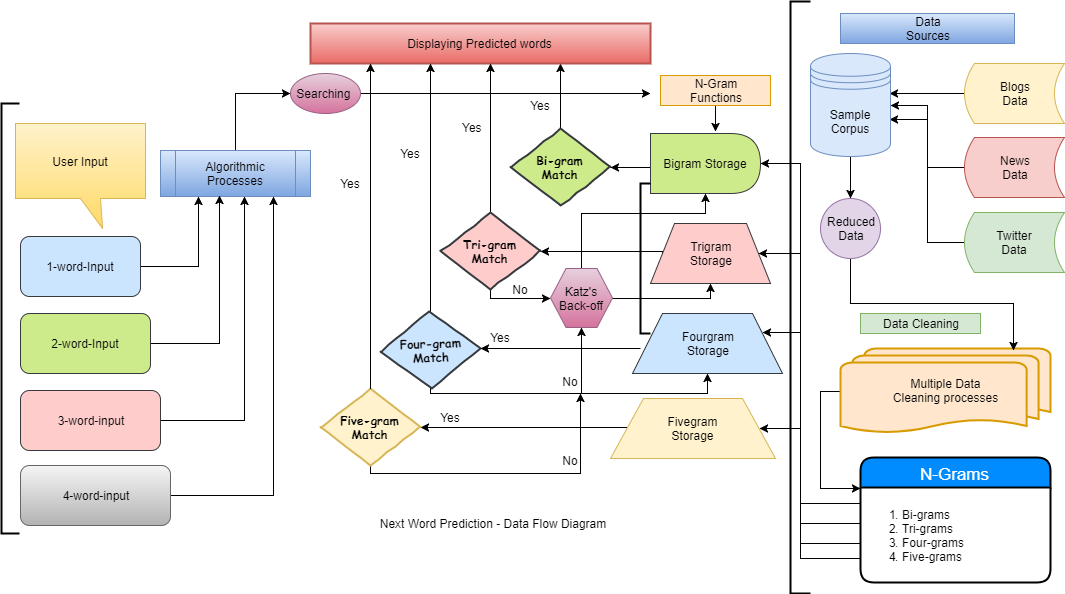

The diagram above was exported from draw.io. Its source (the exported page's mxGraphModel, read from the mxfile embedded in the PNG):
<mxGraphModel dx="1426" dy="769" grid="1" gridSize="10" guides="1" tooltips="1" connect="1" arrows="1" fold="1" page="0" pageScale="1" pageWidth="1100" pageHeight="850" background="#ffffff" math="0" shadow="0">
  <root>
    <mxCell id="0" />
    <mxCell id="1" parent="0" />
    <mxCell id="3" value="User Input" style="shape=callout;whiteSpace=wrap;html=1;perimeter=calloutPerimeter;position2=0.67;fillColor=#fff2cc;strokeColor=#d6b656;gradientColor=#ffd966;" parent="1" vertex="1">
      <mxGeometry x="45" y="230" width="130" height="105" as="geometry" />
    </mxCell>
    <mxCell id="338" style="edgeStyle=orthogonalEdgeStyle;rounded=0;html=1;jettySize=auto;orthogonalLoop=1;" parent="1" source="6" edge="1">
      <mxGeometry relative="1" as="geometry">
        <mxPoint x="320" y="200" as="targetPoint" />
        <Array as="points">
          <mxPoint x="265" y="200" />
        </Array>
      </mxGeometry>
    </mxCell>
    <mxCell id="6" value="Algorithmic Processes" style="shape=process;whiteSpace=wrap;html=1;fillColor=#dae8fc;strokeColor=#6c8ebf;gradientColor=#7ea6e0;" parent="1" vertex="1">
      <mxGeometry x="190" y="257" width="150" height="46" as="geometry" />
    </mxCell>
    <mxCell id="385" style="edgeStyle=orthogonalEdgeStyle;rounded=0;html=1;jettySize=auto;orthogonalLoop=1;entryX=0.735;entryY=1;entryPerimeter=0;" parent="1" source="18" target="67" edge="1">
      <mxGeometry relative="1" as="geometry">
        <mxPoint x="590" y="180" as="targetPoint" />
        <Array as="points" />
      </mxGeometry>
    </mxCell>
    <mxCell id="18" value="Bi-gram&lt;div&gt;Match&lt;/div&gt;" style="rhombus;html=1;align=center;whiteSpace=wrap;comic=1;strokeWidth=2;fontFamily=Comic Sans MS;fontStyle=1;fillColor=#cdeb8b;strokeColor=#36393d;" parent="1" vertex="1">
      <mxGeometry x="540" y="235" width="100" height="77" as="geometry" />
    </mxCell>
    <mxCell id="368" style="edgeStyle=orthogonalEdgeStyle;rounded=0;html=1;entryX=0.988;entryY=0.388;entryPerimeter=0;jettySize=auto;orthogonalLoop=1;" parent="1" source="29" target="32" edge="1">
      <mxGeometry relative="1" as="geometry" />
    </mxCell>
    <mxCell id="29" value="Blogs&lt;div&gt;Data&lt;/div&gt;" style="shape=dataStorage;whiteSpace=wrap;html=1;rotation=0;fillColor=#fff2cc;strokeColor=#d6b656;" parent="1" vertex="1">
      <mxGeometry x="994" y="170" width="100" height="60" as="geometry" />
    </mxCell>
    <mxCell id="369" style="edgeStyle=orthogonalEdgeStyle;rounded=0;html=1;entryX=1;entryY=0.5;jettySize=auto;orthogonalLoop=1;" parent="1" source="30" target="32" edge="1">
      <mxGeometry relative="1" as="geometry" />
    </mxCell>
    <mxCell id="30" value="News&lt;div&gt;Data&lt;/div&gt;" style="shape=dataStorage;whiteSpace=wrap;html=1;rotation=0;fillColor=#f8cecc;strokeColor=#b85450;" parent="1" vertex="1">
      <mxGeometry x="994" y="244" width="100" height="60" as="geometry" />
    </mxCell>
    <mxCell id="370" style="edgeStyle=orthogonalEdgeStyle;rounded=0;html=1;entryX=0.988;entryY=0.641;entryPerimeter=0;jettySize=auto;orthogonalLoop=1;" parent="1" source="31" target="32" edge="1">
      <mxGeometry relative="1" as="geometry" />
    </mxCell>
    <mxCell id="31" value="Twitter&lt;div&gt;Data&lt;/div&gt;" style="shape=dataStorage;whiteSpace=wrap;html=1;rotation=0;fillColor=#d5e8d4;strokeColor=#82b366;" parent="1" vertex="1">
      <mxGeometry x="994" y="319" width="100" height="60" as="geometry" />
    </mxCell>
    <mxCell id="149" style="edgeStyle=orthogonalEdgeStyle;rounded=0;html=1;entryX=0.5;entryY=0;jettySize=auto;orthogonalLoop=1;" parent="1" source="32" target="115" edge="1">
      <mxGeometry relative="1" as="geometry" />
    </mxCell>
    <mxCell id="32" value="Sample Corpus" style="shape=datastore;whiteSpace=wrap;html=1;fillColor=#dae8fc;strokeColor=#6c8ebf;" parent="1" vertex="1">
      <mxGeometry x="840" y="160" width="80" height="103" as="geometry" />
    </mxCell>
    <mxCell id="366" style="edgeStyle=orthogonalEdgeStyle;rounded=0;html=1;entryX=0;entryY=0.25;jettySize=auto;orthogonalLoop=1;" parent="1" source="33" target="152" edge="1">
      <mxGeometry relative="1" as="geometry">
        <Array as="points">
          <mxPoint x="850" y="498" />
          <mxPoint x="850" y="595" />
        </Array>
      </mxGeometry>
    </mxCell>
    <mxCell id="33" value="Multiple Data&lt;div&gt;Cleaning processes&lt;/div&gt;" style="strokeWidth=2;html=1;shape=mxgraph.flowchart.multi-document;whiteSpace=wrap;fillColor=#ffe6cc;strokeColor=#d79b00;" parent="1" vertex="1">
      <mxGeometry x="870" y="455" width="210" height="85" as="geometry" />
    </mxCell>
    <mxCell id="291" style="edgeStyle=orthogonalEdgeStyle;rounded=0;html=1;entryX=1;entryY=0.5;jettySize=auto;orthogonalLoop=1;" parent="1" source="56" target="18" edge="1">
      <mxGeometry relative="1" as="geometry">
        <Array as="points">
          <mxPoint x="670" y="274" />
          <mxPoint x="670" y="274" />
        </Array>
      </mxGeometry>
    </mxCell>
    <mxCell id="56" value="Bigram Storage" style="shape=delay;whiteSpace=wrap;html=1;fillColor=#cdeb8b;strokeColor=#36393d;" parent="1" vertex="1">
      <mxGeometry x="680" y="240" width="110" height="60" as="geometry" />
    </mxCell>
    <mxCell id="60" value="Fourgram&lt;div&gt;Storage&lt;/div&gt;" style="shape=trapezoid;perimeter=trapezoidPerimeter;whiteSpace=wrap;html=1;fillColor=#cce5ff;strokeColor=#36393d;" parent="1" vertex="1">
      <mxGeometry x="662" y="420" width="150" height="60" as="geometry" />
    </mxCell>
    <mxCell id="290" style="edgeStyle=orthogonalEdgeStyle;rounded=0;html=1;entryX=1;entryY=0.5;jettySize=auto;orthogonalLoop=1;exitX=0;exitY=0.5;" parent="1" source="66" target="118" edge="1">
      <mxGeometry relative="1" as="geometry">
        <Array as="points">
          <mxPoint x="692" y="358" />
        </Array>
      </mxGeometry>
    </mxCell>
    <mxCell id="66" value="Trigram&lt;div&gt;Storage&lt;/div&gt;" style="shape=trapezoid;perimeter=trapezoidPerimeter;whiteSpace=wrap;html=1;fillColor=#ffcccc;strokeColor=#36393d;" parent="1" vertex="1">
      <mxGeometry x="680" y="330" width="120" height="60" as="geometry" />
    </mxCell>
    <mxCell id="67" value="Displaying Predicted words" style="strokeWidth=2;whiteSpace=wrap;html=1;align=center;fillColor=#f8cecc;strokeColor=#b85450;gradientColor=#ea6b66;" parent="1" vertex="1">
      <mxGeometry x="340" y="130" width="340" height="40" as="geometry" />
    </mxCell>
    <mxCell id="130" style="edgeStyle=orthogonalEdgeStyle;rounded=0;html=1;entryX=0.25;entryY=1;jettySize=auto;orthogonalLoop=1;" parent="1" source="107" target="6" edge="1">
      <mxGeometry relative="1" as="geometry" />
    </mxCell>
    <mxCell id="107" value="1-word-Input" style="rounded=1;whiteSpace=wrap;html=1;fillColor=#cce5ff;strokeColor=#36393d;" parent="1" vertex="1">
      <mxGeometry x="50" y="343" width="120" height="60" as="geometry" />
    </mxCell>
    <mxCell id="380" style="edgeStyle=orthogonalEdgeStyle;rounded=0;html=1;jettySize=auto;orthogonalLoop=1;entryX=0.393;entryY=0.978;entryPerimeter=0;" parent="1" source="108" target="6" edge="1">
      <mxGeometry relative="1" as="geometry">
        <mxPoint x="250" y="308" as="targetPoint" />
        <Array as="points">
          <mxPoint x="249" y="450" />
        </Array>
      </mxGeometry>
    </mxCell>
    <mxCell id="108" value="2-word-Input" style="rounded=1;whiteSpace=wrap;html=1;fillColor=#cdeb8b;strokeColor=#36393d;" parent="1" vertex="1">
      <mxGeometry x="50" y="420" width="130" height="60" as="geometry" />
    </mxCell>
    <mxCell id="133" style="edgeStyle=orthogonalEdgeStyle;rounded=0;html=1;entryX=0.563;entryY=1;entryPerimeter=0;jettySize=auto;orthogonalLoop=1;" parent="1" source="109" target="6" edge="1">
      <mxGeometry relative="1" as="geometry">
        <Array as="points">
          <mxPoint x="274" y="527" />
        </Array>
      </mxGeometry>
    </mxCell>
    <mxCell id="109" value="3-word-input" style="rounded=1;whiteSpace=wrap;html=1;fillColor=#ffcccc;strokeColor=#36393d;" parent="1" vertex="1">
      <mxGeometry x="50" y="497" width="140" height="60" as="geometry" />
    </mxCell>
    <mxCell id="132" style="edgeStyle=orthogonalEdgeStyle;rounded=0;html=1;entryX=0.75;entryY=1;jettySize=auto;orthogonalLoop=1;" parent="1" source="110" target="6" edge="1">
      <mxGeometry relative="1" as="geometry">
        <Array as="points">
          <mxPoint x="303" y="602" />
        </Array>
      </mxGeometry>
    </mxCell>
    <mxCell id="110" value="4-word-input" style="rounded=1;whiteSpace=wrap;html=1;fillColor=#f5f5f5;strokeColor=#666666;gradientColor=#b3b3b3;" parent="1" vertex="1">
      <mxGeometry x="50" y="572" width="150" height="60" as="geometry" />
    </mxCell>
    <mxCell id="329" style="edgeStyle=orthogonalEdgeStyle;rounded=0;html=1;entryX=1;entryY=0.5;jettySize=auto;orthogonalLoop=1;" parent="1" source="111" target="120" edge="1">
      <mxGeometry relative="1" as="geometry">
        <Array as="points">
          <mxPoint x="620" y="534" />
          <mxPoint x="620" y="534" />
        </Array>
      </mxGeometry>
    </mxCell>
    <mxCell id="111" value="Fivegram&lt;div&gt;Storage&lt;/div&gt;" style="shape=trapezoid;perimeter=trapezoidPerimeter;whiteSpace=wrap;html=1;fillColor=#fff2cc;strokeColor=#d6b656;" parent="1" vertex="1">
      <mxGeometry x="640" y="505" width="165" height="60" as="geometry" />
    </mxCell>
    <mxCell id="351" style="edgeStyle=orthogonalEdgeStyle;rounded=0;html=1;exitX=0.5;exitY=1;entryX=0.591;entryY=-0.033;entryPerimeter=0;jettySize=auto;orthogonalLoop=1;" parent="1" source="113" target="56" edge="1">
      <mxGeometry relative="1" as="geometry" />
    </mxCell>
    <mxCell id="113" value="N-Gram&lt;div&gt;Functions&lt;/div&gt;" style="text;html=1;strokeColor=#d79b00;fillColor=#ffe6cc;align=center;verticalAlign=middle;whiteSpace=wrap;rounded=0;" parent="1" vertex="1">
      <mxGeometry x="690" y="182" width="110" height="30" as="geometry" />
    </mxCell>
    <mxCell id="114" value="Data&lt;div&gt;Sources&lt;/div&gt;" style="text;html=1;strokeColor=#6c8ebf;fillColor=#dae8fc;align=center;verticalAlign=middle;whiteSpace=wrap;rounded=0;gradientColor=#7ea6e0;" parent="1" vertex="1">
      <mxGeometry x="870" y="120" width="174" height="30" as="geometry" />
    </mxCell>
    <mxCell id="322" style="edgeStyle=orthogonalEdgeStyle;rounded=0;html=1;entryX=0.825;entryY=0.021;entryPerimeter=0;jettySize=auto;orthogonalLoop=1;" parent="1" source="115" target="33" edge="1">
      <mxGeometry relative="1" as="geometry" />
    </mxCell>
    <mxCell id="115" value="Reduced&lt;div&gt;Data&lt;/div&gt;" style="ellipse;whiteSpace=wrap;html=1;aspect=fixed;fillColor=#e1d5e7;strokeColor=#9673a6;" parent="1" vertex="1">
      <mxGeometry x="850" y="305" width="60" height="60" as="geometry" />
    </mxCell>
    <mxCell id="354" style="edgeStyle=orthogonalEdgeStyle;rounded=0;html=1;jettySize=auto;orthogonalLoop=1;" parent="1" source="119" edge="1">
      <mxGeometry relative="1" as="geometry">
        <mxPoint x="460" y="170" as="targetPoint" />
      </mxGeometry>
    </mxCell>
    <mxCell id="355" style="edgeStyle=orthogonalEdgeStyle;rounded=0;html=1;entryX=0.5;entryY=1;jettySize=auto;orthogonalLoop=1;" parent="1" source="119" target="339" edge="1">
      <mxGeometry relative="1" as="geometry">
        <Array as="points">
          <mxPoint x="460" y="500" />
          <mxPoint x="611" y="500" />
        </Array>
      </mxGeometry>
    </mxCell>
    <mxCell id="119" value="Four-gram&lt;div&gt;Match&lt;/div&gt;" style="rhombus;html=1;align=center;whiteSpace=wrap;comic=1;strokeWidth=2;fontFamily=Comic Sans MS;fontStyle=1;fillColor=#cce5ff;strokeColor=#36393d;rotation=-2;" parent="1" vertex="1">
      <mxGeometry x="410" y="418" width="100" height="77" as="geometry" />
    </mxCell>
    <mxCell id="374" style="edgeStyle=orthogonalEdgeStyle;rounded=0;html=1;jettySize=auto;orthogonalLoop=1;" parent="1" source="120" edge="1">
      <mxGeometry relative="1" as="geometry">
        <mxPoint x="610" y="500" as="targetPoint" />
        <Array as="points">
          <mxPoint x="400" y="580" />
          <mxPoint x="610" y="580" />
        </Array>
      </mxGeometry>
    </mxCell>
    <mxCell id="120" value="Five-gram&lt;div&gt;Match&lt;/div&gt;" style="rhombus;html=1;align=center;whiteSpace=wrap;comic=1;strokeWidth=2;fontFamily=Comic Sans MS;fontStyle=1;fillColor=#fff2cc;strokeColor=#d6b656;" parent="1" vertex="1">
      <mxGeometry x="350" y="495" width="100" height="77" as="geometry" />
    </mxCell>
    <mxCell id="123" value="Data Cleaning" style="text;html=1;strokeColor=#82b366;fillColor=#d5e8d4;align=center;verticalAlign=middle;whiteSpace=wrap;rounded=0;" parent="1" vertex="1">
      <mxGeometry x="890" y="420" width="120" height="20" as="geometry" />
    </mxCell>
    <mxCell id="143" value="" style="strokeWidth=2;html=1;shape=mxgraph.flowchart.annotation_1;align=left;rotation=0;" parent="1" vertex="1">
      <mxGeometry x="31" y="210" width="18" height="430" as="geometry" />
    </mxCell>
    <mxCell id="145" value="" style="strokeWidth=2;html=1;shape=mxgraph.flowchart.annotation_1;align=left;" parent="1" vertex="1">
      <mxGeometry x="820" y="108" width="20" height="592" as="geometry" />
    </mxCell>
    <mxCell id="198" style="edgeStyle=orthogonalEdgeStyle;rounded=0;html=1;exitX=0;exitY=0.5;entryX=1;entryY=0.25;jettySize=auto;orthogonalLoop=1;" parent="1" source="152" target="60" edge="1">
      <mxGeometry relative="1" as="geometry">
        <Array as="points">
          <mxPoint x="890" y="630" />
          <mxPoint x="830" y="630" />
          <mxPoint x="830" y="439" />
        </Array>
      </mxGeometry>
    </mxCell>
    <mxCell id="152" value="N-Grams" style="swimlane;childLayout=stackLayout;horizontal=1;startSize=30;horizontalStack=0;fillColor=#008cff;fontColor=#FFFFFF;rounded=1;fontSize=17;fontStyle=0;strokeWidth=2;resizeParent=0;resizeLast=1;shadow=0;dashed=0;align=center;" parent="1" vertex="1">
      <mxGeometry x="890" y="564" width="190" height="125" as="geometry" />
    </mxCell>
    <mxCell id="167" value="&lt;ol&gt;&lt;li&gt;Bi-grams&lt;/li&gt;&lt;li&gt;Tri-grams&lt;/li&gt;&lt;li&gt;Four-grams&lt;/li&gt;&lt;li&gt;Five-grams&lt;/li&gt;&lt;/ol&gt;" style="text;strokeColor=none;fillColor=none;html=1;whiteSpace=wrap;verticalAlign=middle;overflow=hidden;" parent="152" vertex="1">
      <mxGeometry y="30" width="190" height="95" as="geometry" />
    </mxCell>
    <mxCell id="195" style="edgeStyle=orthogonalEdgeStyle;rounded=0;html=1;exitX=0;exitY=0.25;entryX=1;entryY=0.5;jettySize=auto;orthogonalLoop=1;" parent="1" source="167" target="56" edge="1">
      <mxGeometry relative="1" as="geometry">
        <Array as="points">
          <mxPoint x="890" y="610" />
          <mxPoint x="830" y="610" />
          <mxPoint x="830" y="270" />
        </Array>
      </mxGeometry>
    </mxCell>
    <mxCell id="196" style="edgeStyle=orthogonalEdgeStyle;rounded=0;html=1;exitX=0;exitY=0.5;entryX=1;entryY=0.5;jettySize=auto;orthogonalLoop=1;" parent="1" source="167" target="66" edge="1">
      <mxGeometry relative="1" as="geometry">
        <Array as="points">
          <mxPoint x="890" y="650" />
          <mxPoint x="830" y="650" />
          <mxPoint x="830" y="360" />
        </Array>
      </mxGeometry>
    </mxCell>
    <mxCell id="199" style="edgeStyle=orthogonalEdgeStyle;rounded=0;html=1;exitX=0;exitY=0.75;entryX=1;entryY=0.5;jettySize=auto;orthogonalLoop=1;" parent="1" source="167" target="111" edge="1">
      <mxGeometry relative="1" as="geometry">
        <Array as="points">
          <mxPoint x="830" y="665" />
          <mxPoint x="830" y="535" />
        </Array>
      </mxGeometry>
    </mxCell>
    <mxCell id="252" value="Yes" style="text;html=1;strokeColor=none;fillColor=none;align=center;verticalAlign=middle;whiteSpace=wrap;rounded=0;" parent="1" vertex="1">
      <mxGeometry x="360" y="280" width="40" height="20" as="geometry" />
    </mxCell>
    <mxCell id="258" value="No" style="text;html=1;strokeColor=none;fillColor=none;align=center;verticalAlign=middle;whiteSpace=wrap;rounded=0;" parent="1" vertex="1">
      <mxGeometry x="530" y="386" width="40" height="20" as="geometry" />
    </mxCell>
    <mxCell id="267" value="No" style="text;html=1;strokeColor=none;fillColor=none;align=center;verticalAlign=middle;whiteSpace=wrap;rounded=0;" parent="1" vertex="1">
      <mxGeometry x="590" y="480" width="20" height="15" as="geometry" />
    </mxCell>
    <mxCell id="323" style="edgeStyle=orthogonalEdgeStyle;rounded=0;html=1;jettySize=auto;orthogonalLoop=1;" parent="1" source="118" edge="1">
      <mxGeometry relative="1" as="geometry">
        <mxPoint x="520" y="170" as="targetPoint" />
      </mxGeometry>
    </mxCell>
    <mxCell id="381" style="edgeStyle=orthogonalEdgeStyle;rounded=0;html=1;entryX=0;entryY=0.5;jettySize=auto;orthogonalLoop=1;" parent="1" source="118" target="339" edge="1">
      <mxGeometry relative="1" as="geometry">
        <Array as="points">
          <mxPoint x="520" y="405" />
        </Array>
      </mxGeometry>
    </mxCell>
    <mxCell id="118" value="Tri-gram&lt;div&gt;Match&lt;/div&gt;" style="rhombus;html=1;align=center;whiteSpace=wrap;comic=1;strokeWidth=2;fontFamily=Comic Sans MS;fontStyle=1;fillColor=#ffcccc;strokeColor=#36393d;" parent="1" vertex="1">
      <mxGeometry x="470" y="319" width="100" height="77" as="geometry" />
    </mxCell>
    <mxCell id="371" style="edgeStyle=orthogonalEdgeStyle;rounded=0;html=1;jettySize=auto;orthogonalLoop=1;" parent="1" source="124" edge="1">
      <mxGeometry relative="1" as="geometry">
        <mxPoint x="680" y="200" as="targetPoint" />
      </mxGeometry>
    </mxCell>
    <mxCell id="124" value="Searching&amp;nbsp;" style="ellipse;whiteSpace=wrap;html=1;fillColor=#e6d0de;strokeColor=#996185;gradientColor=#d5739d;" parent="1" vertex="1">
      <mxGeometry x="320" y="180" width="70" height="40" as="geometry" />
    </mxCell>
    <mxCell id="274" style="edgeStyle=orthogonalEdgeStyle;rounded=0;html=1;jettySize=auto;orthogonalLoop=1;" parent="1" source="120" edge="1">
      <mxGeometry relative="1" as="geometry">
        <mxPoint x="400" y="495" as="sourcePoint" />
        <mxPoint x="400" y="170" as="targetPoint" />
        <Array as="points">
          <mxPoint x="400" y="235" />
        </Array>
      </mxGeometry>
    </mxCell>
    <mxCell id="235" value="Yes" style="text;html=1;strokeColor=none;fillColor=none;align=center;verticalAlign=middle;whiteSpace=wrap;rounded=0;" parent="1" vertex="1">
      <mxGeometry x="420" y="250" width="40" height="20" as="geometry" />
    </mxCell>
    <mxCell id="305" value="Yes" style="text;html=1;resizable=0;points=[];autosize=1;align=left;verticalAlign=top;spacingTop=-4;" parent="1" vertex="1">
      <mxGeometry x="490" y="225" width="40" height="20" as="geometry" />
    </mxCell>
    <mxCell id="326" value="" style="endArrow=classic;html=1;entryX=1;entryY=0.5;" parent="1" target="119" edge="1">
      <mxGeometry width="50" height="50" relative="1" as="geometry">
        <mxPoint x="670" y="455" as="sourcePoint" />
        <mxPoint x="545" y="428" as="targetPoint" />
      </mxGeometry>
    </mxCell>
    <mxCell id="334" value="Yes" style="text;html=1;strokeColor=none;fillColor=none;align=center;verticalAlign=middle;whiteSpace=wrap;rounded=0;" parent="1" vertex="1">
      <mxGeometry x="460" y="514" width="40" height="20" as="geometry" />
    </mxCell>
    <mxCell id="343" style="edgeStyle=orthogonalEdgeStyle;rounded=0;html=1;entryX=0.5;entryY=1;jettySize=auto;orthogonalLoop=1;" parent="1" source="339" target="56" edge="1">
      <mxGeometry relative="1" as="geometry">
        <Array as="points">
          <mxPoint x="611" y="320" />
          <mxPoint x="735" y="320" />
        </Array>
      </mxGeometry>
    </mxCell>
    <mxCell id="358" style="edgeStyle=orthogonalEdgeStyle;rounded=0;html=1;entryX=0.5;entryY=1;jettySize=auto;orthogonalLoop=1;" parent="1" source="339" target="66" edge="1">
      <mxGeometry relative="1" as="geometry">
        <Array as="points">
          <mxPoint x="740" y="405" />
        </Array>
      </mxGeometry>
    </mxCell>
    <mxCell id="360" style="edgeStyle=orthogonalEdgeStyle;rounded=0;html=1;entryX=0.5;entryY=1;jettySize=auto;orthogonalLoop=1;exitX=0.5;exitY=1;" parent="1" source="339" target="60" edge="1">
      <mxGeometry relative="1" as="geometry">
        <Array as="points">
          <mxPoint x="611" y="500" />
          <mxPoint x="737" y="500" />
        </Array>
      </mxGeometry>
    </mxCell>
    <mxCell id="339" value="Katz's&lt;div&gt;Back-off&lt;/div&gt;" style="shape=hexagon;perimeter=hexagonPerimeter2;whiteSpace=wrap;html=1;fillColor=#e6d0de;strokeColor=#996185;gradientColor=#d5739d;" parent="1" vertex="1">
      <mxGeometry x="580" y="375" width="62" height="59" as="geometry" />
    </mxCell>
    <mxCell id="344" value="" style="strokeWidth=2;html=1;shape=mxgraph.flowchart.annotation_1;align=left;rotation=0;" parent="1" vertex="1">
      <mxGeometry x="670" y="290" width="10" height="150" as="geometry" />
    </mxCell>
    <mxCell id="356" value="Yes" style="text;html=1;strokeColor=none;fillColor=none;align=center;verticalAlign=middle;whiteSpace=wrap;rounded=0;" parent="1" vertex="1">
      <mxGeometry x="510" y="434" width="40" height="20" as="geometry" />
    </mxCell>
    <mxCell id="363" value="No" style="text;html=1;strokeColor=none;fillColor=none;align=center;verticalAlign=middle;whiteSpace=wrap;rounded=0;" parent="1" vertex="1">
      <mxGeometry x="590" y="557" width="20" height="20" as="geometry" />
    </mxCell>
    <mxCell id="386" value="Yes" style="text;html=1;strokeColor=none;fillColor=none;align=center;verticalAlign=middle;whiteSpace=wrap;rounded=0;" parent="1" vertex="1">
      <mxGeometry x="550" y="202" width="40" height="20" as="geometry" />
    </mxCell>
    <mxCell id="387" value="Next Word Prediction - Data Flow Diagram" style="text;html=1;strokeColor=none;fillColor=none;align=center;verticalAlign=middle;whiteSpace=wrap;rounded=0;shadow=1;" vertex="1" parent="1">
      <mxGeometry x="402" y="614" width="240" height="32" as="geometry" />
    </mxCell>
  </root>
</mxGraphModel>